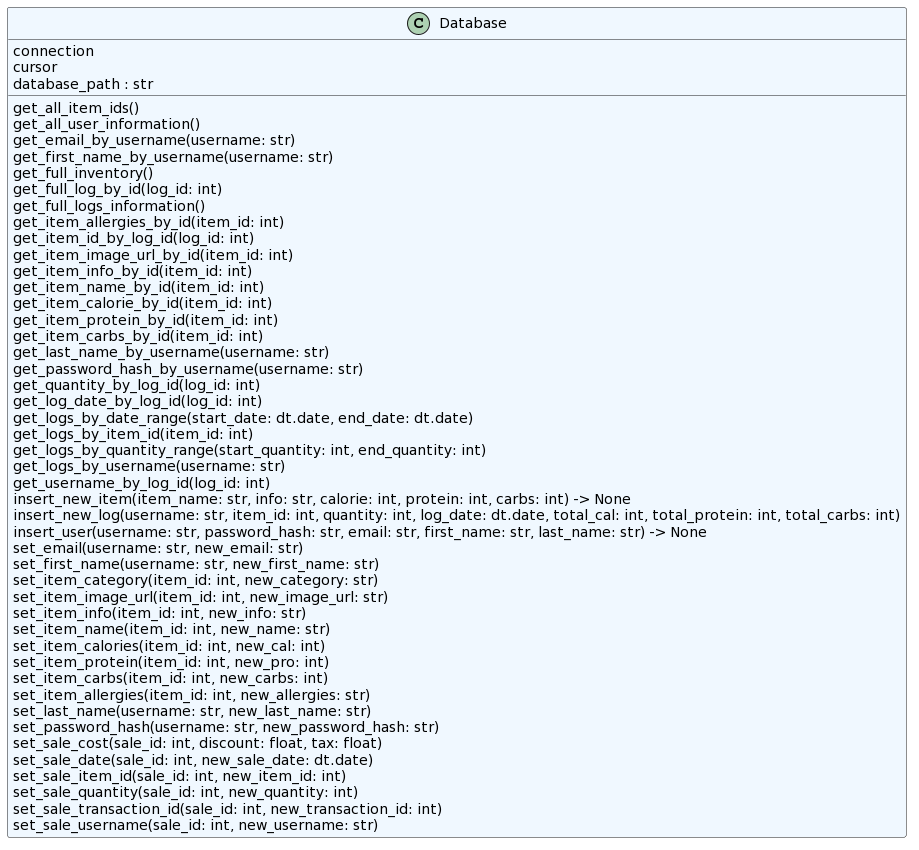

The diagram above was rendered by PlantUML. Its source (embedded in the PNG):
@startuml
set namespaceSeparator none
class "Database" as database.db.Database #aliceblue {
  connection
  cursor
  database_path : str
  get_all_item_ids()
  get_all_user_information()
  get_email_by_username(username: str)
  get_first_name_by_username(username: str)
  get_full_inventory()
  get_full_log_by_id(log_id: int)
  get_full_logs_information()
  get_item_allergies_by_id(item_id: int)
  get_item_id_by_log_id(log_id: int)
  get_item_image_url_by_id(item_id: int)
  get_item_info_by_id(item_id: int)
  get_item_name_by_id(item_id: int)
  get_item_calorie_by_id(item_id: int)
  get_item_protein_by_id(item_id: int)
  get_item_carbs_by_id(item_id: int)
  get_last_name_by_username(username: str)
  get_password_hash_by_username(username: str)
  get_quantity_by_log_id(log_id: int)
  get_log_date_by_log_id(log_id: int)
  get_logs_by_date_range(start_date: dt.date, end_date: dt.date)
  get_logs_by_item_id(item_id: int)
  get_logs_by_quantity_range(start_quantity: int, end_quantity: int)
  get_logs_by_username(username: str)
  get_username_by_log_id(log_id: int)
  insert_new_item(item_name: str, info: str, calorie: int, protein: int, carbs: int) -> None
  insert_new_log(username: str, item_id: int, quantity: int, log_date: dt.date, total_cal: int, total_protein: int, total_carbs: int)
  insert_user(username: str, password_hash: str, email: str, first_name: str, last_name: str) -> None
  set_email(username: str, new_email: str)
  set_first_name(username: str, new_first_name: str)
  set_item_category(item_id: int, new_category: str)
  set_item_image_url(item_id: int, new_image_url: str)
  set_item_info(item_id: int, new_info: str)
  set_item_name(item_id: int, new_name: str)
  set_item_calories(item_id: int, new_cal: int)
  set_item_protein(item_id: int, new_pro: int)
  set_item_carbs(item_id: int, new_carbs: int)
  set_item_allergies(item_id: int, new_allergies: str)
  set_last_name(username: str, new_last_name: str)
  set_password_hash(username: str, new_password_hash: str)
  set_sale_cost(sale_id: int, discount: float, tax: float)
  set_sale_date(sale_id: int, new_sale_date: dt.date)
  set_sale_item_id(sale_id: int, new_item_id: int)
  set_sale_quantity(sale_id: int, new_quantity: int)
  set_sale_transaction_id(sale_id: int, new_transaction_id: int)
  set_sale_username(sale_id: int, new_username: str)
}
@enduml